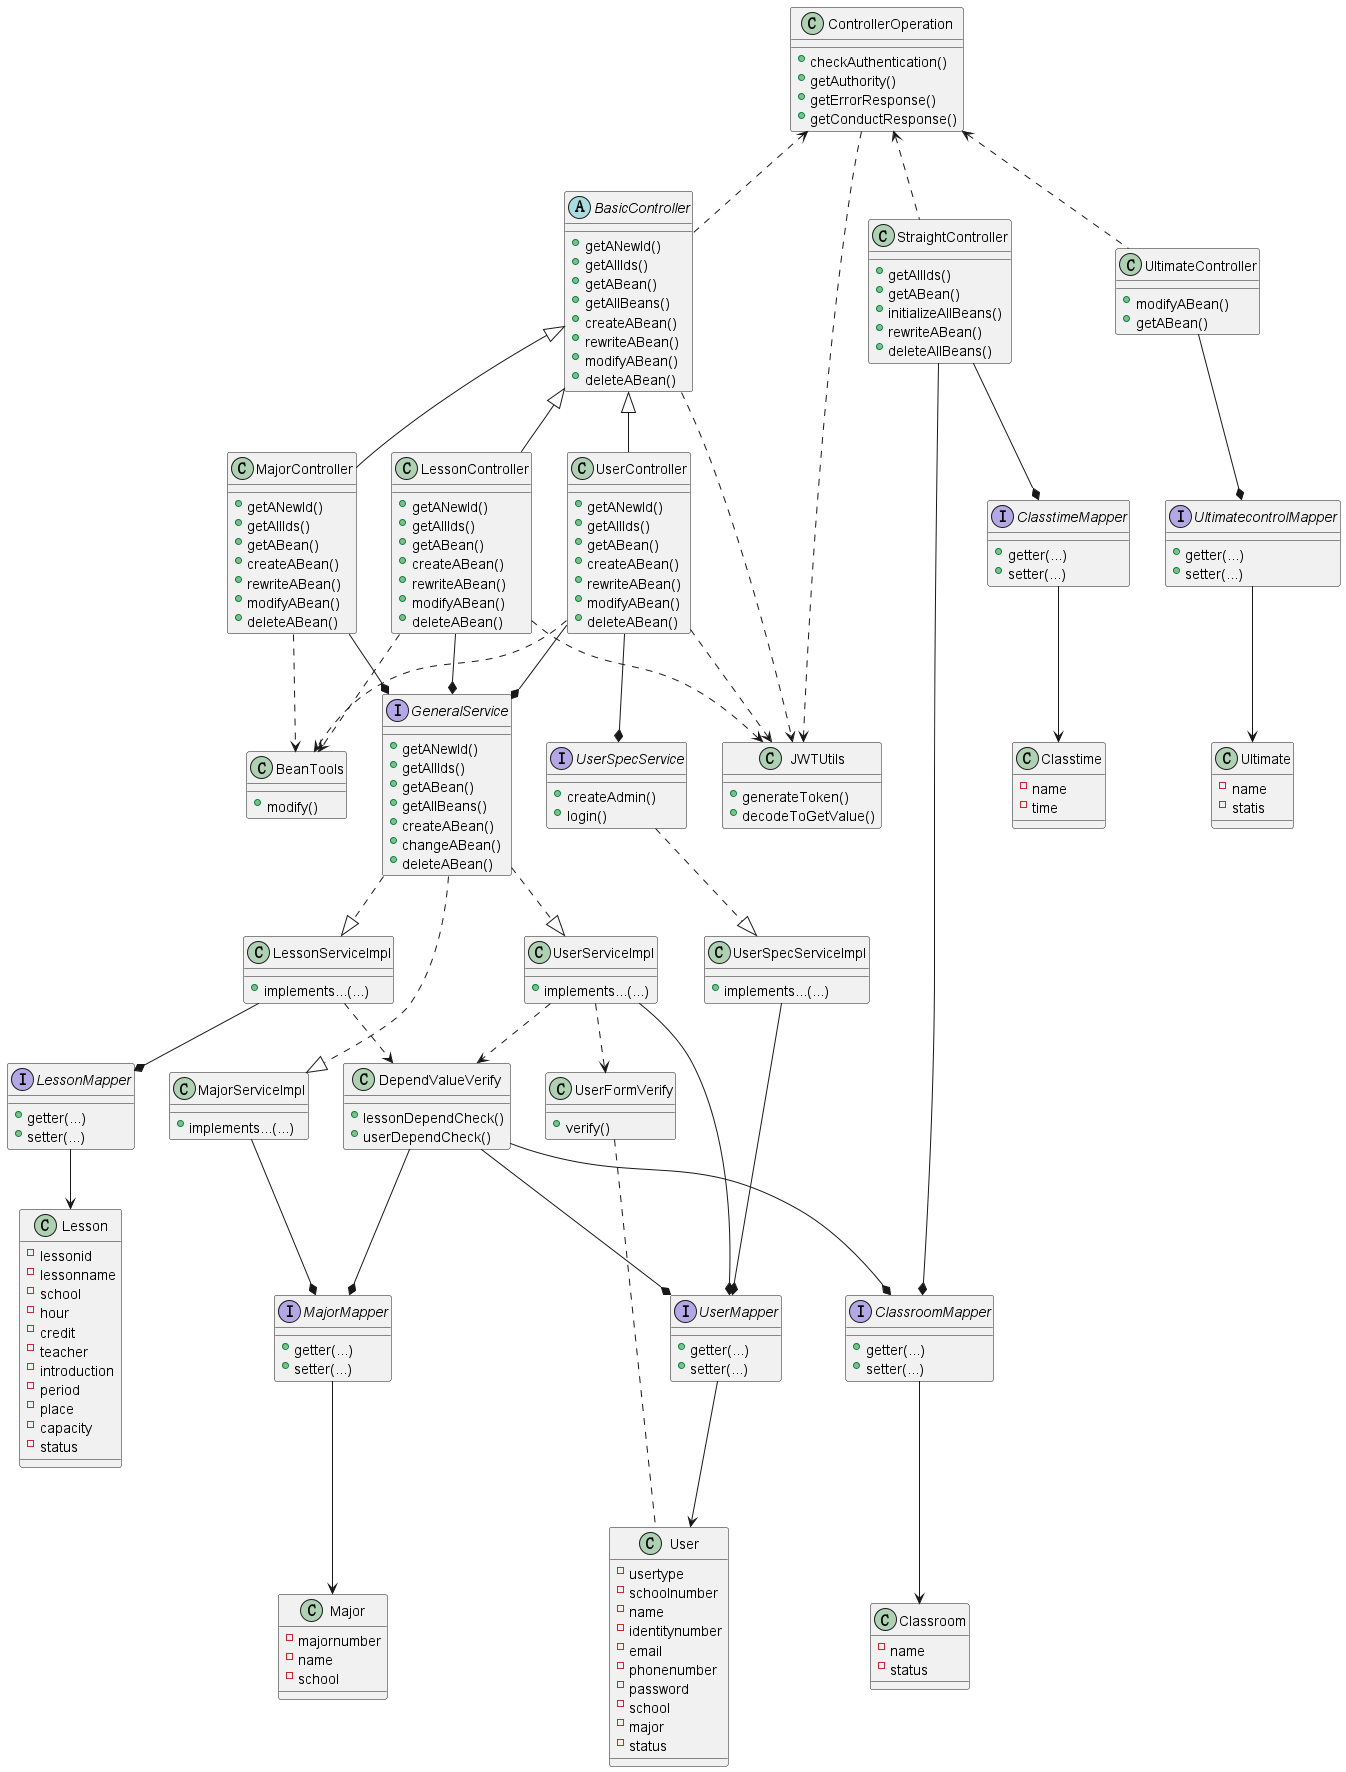

The diagram above was rendered by PlantUML. Its source (embedded in the PNG):
@startuml
'https://plantuml.com/class-diagram

abstract class BasicController{
+ getANewId()
+ getAllIds()
+ getABean()
+ getAllBeans()
+ createABean()
+ rewriteABean()
+ modifyABean()
+ deleteABean()
}
class ControllerOperation
{
+ checkAuthentication()
+ getAuthority()
+ getErrorResponse()
+ getConductResponse()
}
class UserController
{
+ getANewId()
+ getAllIds()
+ getABean()
+ createABean()
+ rewriteABean()
+ modifyABean()
+ deleteABean()
}
class LessonController
{
+ getANewId()
+ getAllIds()
+ getABean()
+ createABean()
+ rewriteABean()
+ modifyABean()
+ deleteABean()
}
class MajorController
{
+ getANewId()
+ getAllIds()
+ getABean()
+ createABean()
+ rewriteABean()
+ modifyABean()
+ deleteABean()
}
class StraightController
{
+ getAllIds()
+ getABean()
+ initializeAllBeans()
+ rewriteABean()
+ deleteAllBeans()
}
class UltimateController
{
+ modifyABean()
+ getABean()
}

UserController -up-|> BasicController
LessonController -up-|> BasicController
MajorController -up-|> BasicController

StraightController .up.> ControllerOperation
UltimateController .up.> ControllerOperation
BasicController .up.> ControllerOperation


UserController ..> BeanTools
LessonController ..> BeanTools
MajorController ..> BeanTools

BasicController ..> JWTUtils
UserController ..> JWTUtils
LessonController ..> JWTUtils
ControllerOperation ..> JWTUtils

interface UserSpecService
{
+ createAdmin()
+ login()
}
interface GeneralService
{
+ getANewId()
+ getAllIds()
+ getABean()
+ getAllBeans()
+ createABean()
+ changeABean()
+ deleteABean()
}

class UserServiceImpl
{
+ implements...(...)
}
class MajorServiceImpl
{
+ implements...(...)
}
class LessonServiceImpl
{
+ implements...(...)
}
class UserSpecServiceImpl
{
+ implements...(...)
}

class DependValueVerify
{
+ lessonDependCheck()
+ userDependCheck()
}

UserController --* GeneralService
UserController --* UserSpecService
LessonController --* GeneralService
MajorController --* GeneralService

GeneralService  ..|> UserServiceImpl
GeneralService  ..|> MajorServiceImpl
GeneralService  ..|> LessonServiceImpl
UserSpecService ..|> UserSpecServiceImpl

interface UserMapper
{
+ getter(...)
+ setter(...)
}
interface LessonMapper
{
+ getter(...)
+ setter(...)
}
interface MajorMapper
{
+ getter(...)
+ setter(...)
}
interface ClassroomMapper
{
+ getter(...)
+ setter(...)
}
interface ClasstimeMapper
{
+ getter(...)
+ setter(...)
}
interface UltimatecontrolMapper
{
+ getter(...)
+ setter(...)
}

UserServiceImpl --* UserMapper
UserSpecServiceImpl --* UserMapper
LessonServiceImpl --* LessonMapper
MajorServiceImpl --* MajorMapper

StraightController --* ClasstimeMapper
StraightController --* ClassroomMapper

UltimateController --* UltimatecontrolMapper

UserServiceImpl ..> UserFormVerify
UserServiceImpl ..> DependValueVerify
LessonServiceImpl ..> DependValueVerify

DependValueVerify --* UserMapper
DependValueVerify --* MajorMapper
DependValueVerify --* ClassroomMapper

class User
{
- usertype
- schoolnumber
- name
- identitynumber
- email
- phonenumber
- password
- school
- major
- status
}
class Lesson
{
- lessonid
- lessonname
- school
- hour
- credit
- teacher
- introduction
- period
- place
- capacity
- status
}
class Major
{
- majornumber
- name
- school
}
class Classtime
{
- name
- time
}
class Classroom
{
- name
- status
}
class Ultimate
{
- name
- statis
}

class BeanTools
{
+ modify()
}
class JWTUtils
{
+ generateToken()
+ decodeToGetValue()
}
class UserFormVerify
{
+ verify()
}


UserMapper --> User
LessonMapper --> Lesson
MajorMapper --> Major
ClasstimeMapper --> Classtime
ClassroomMapper --> Classroom
UltimatecontrolMapper  --> Ultimate

UserFormVerify .. User


@enduml